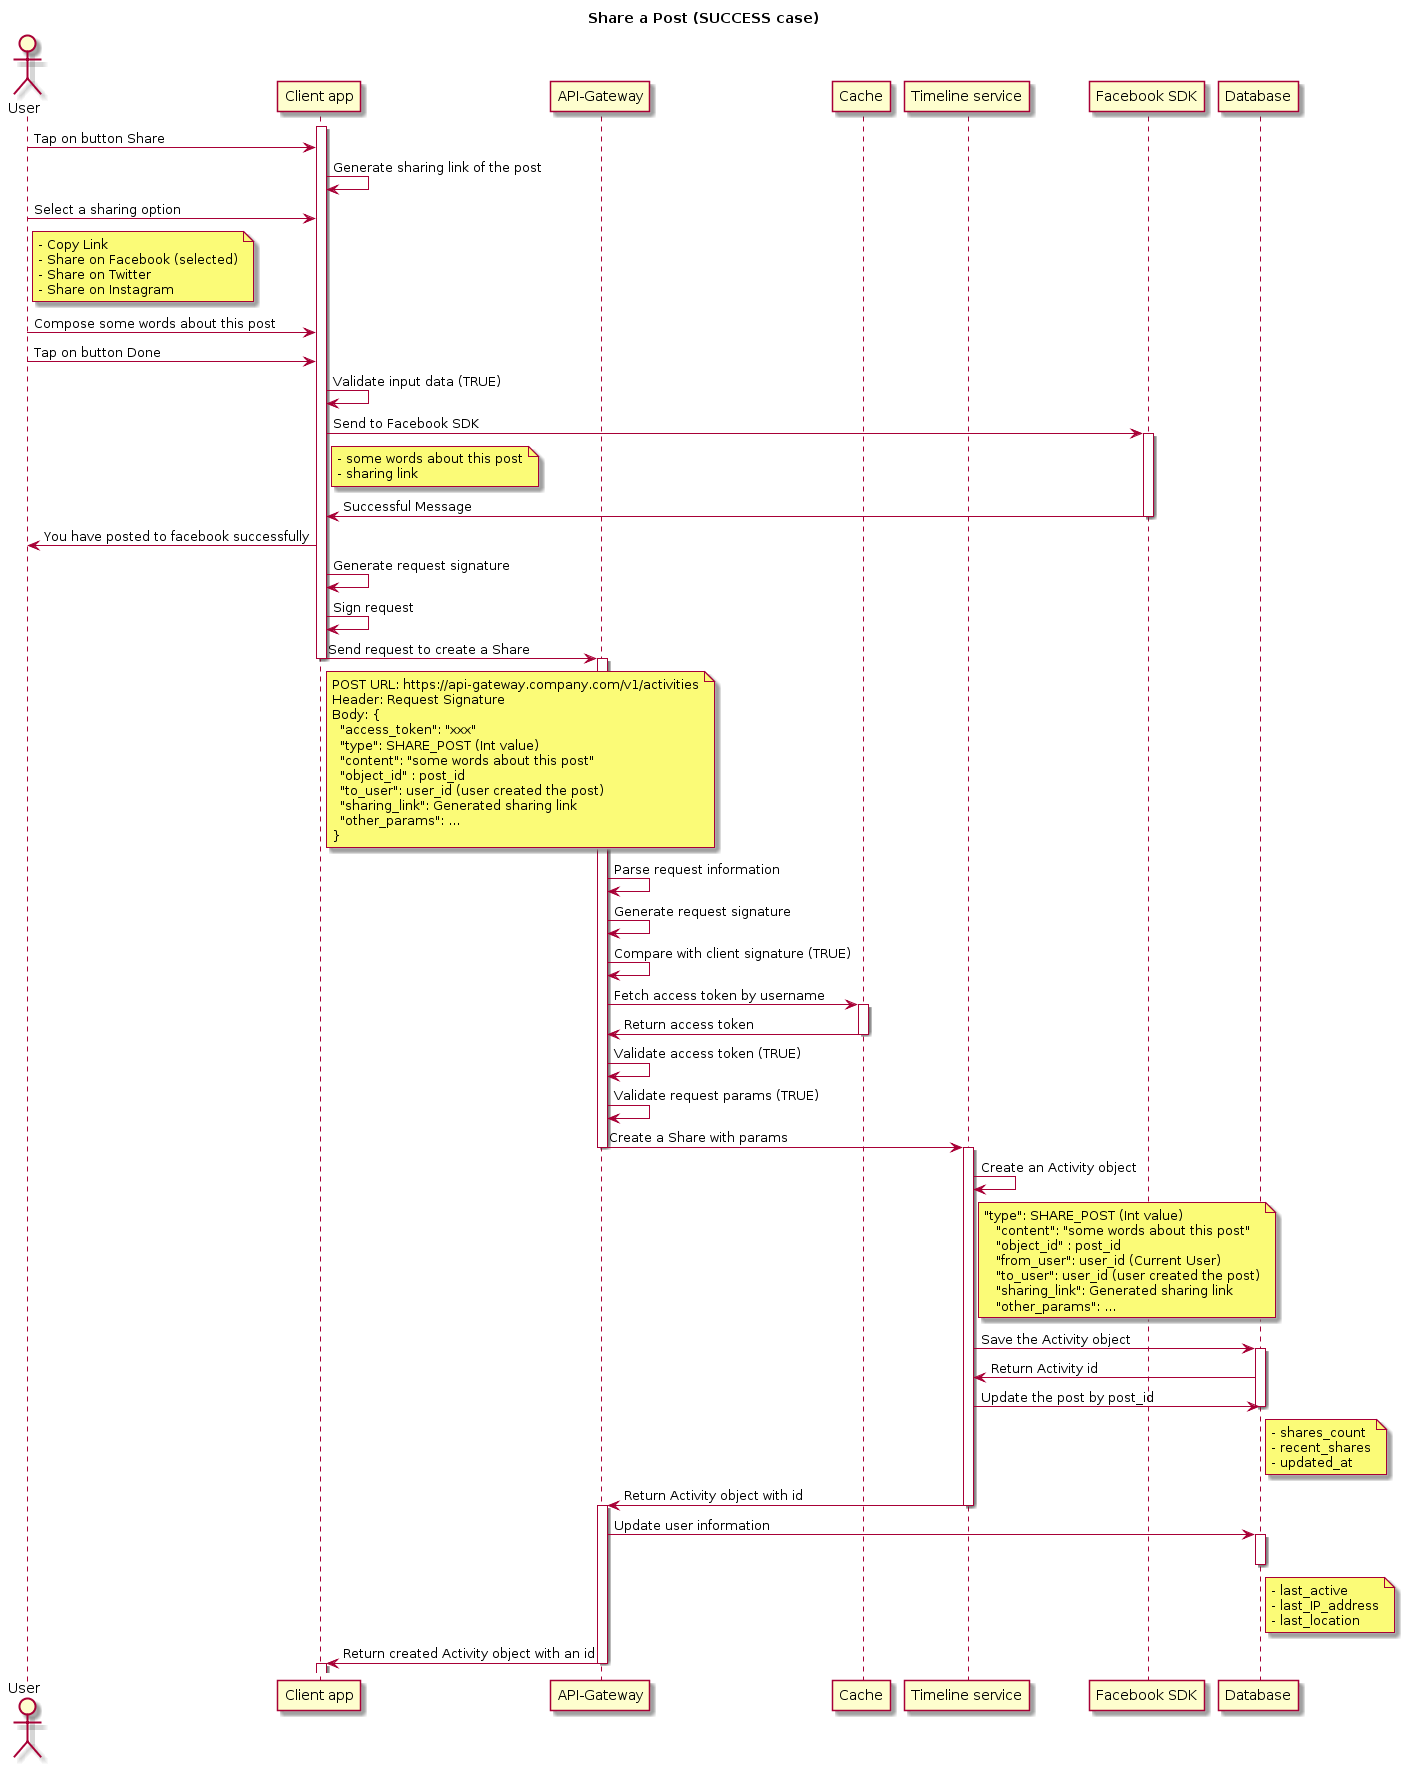

The diagram above was rendered by PlantUML. Its source (embedded in the PNG):
@startuml
title: Share a Post (SUCCESS case)
    actor "User"
    participant "Client app"
    participant "API-Gateway"
    participant "Cache"
    participant "Timeline service"
    participant "Facebook SDK"
    
    activate "Client app"
    "User" -> "Client app": Tap on button Share
    "Client app" -> "Client app": Generate sharing link of the post
    "User" -> "Client app": Select a sharing option
    note right of "User"
      - Copy Link
      - Share on Facebook (selected)
      - Share on Twitter
      - Share on Instagram
    end note
    "User" -> "Client app": Compose some words about this post
    "User" -> "Client app": Tap on button Done
    "Client app" -> "Client app": Validate input data (TRUE)
    "Client app" -> "Facebook SDK": Send to Facebook SDK
    note right of "Client app"
      - some words about this post
      - sharing link
    end note
    activate "Facebook SDK"
    "Facebook SDK" -> "Client app": Successful Message
    deactivate "Facebook SDK"
    "Client app" -> "User": You have posted to facebook successfully
    "Client app" -> "Client app": Generate request signature
    "Client app" -> "Client app": Sign request
    "Client app" -> "API-Gateway": Send request to create a Share
    note right of "Client app"
        POST URL: https://api-gateway.company.com/v1/activities
        Header: Request Signature
        Body: {
          "access_token": "xxx"
          "type": SHARE_POST (Int value)
          "content": "some words about this post"
          "object_id" : post_id 
          "to_user": user_id (user created the post)
          "sharing_link": Generated sharing link
          "other_params": ...
        }
    end note
    deactivate "Client app"
    activate "API-Gateway"
    "API-Gateway" -> "API-Gateway": Parse request information
    "API-Gateway" -> "API-Gateway": Generate request signature
    "API-Gateway" -> "API-Gateway": Compare with client signature (TRUE)
    "API-Gateway" -> "Cache": Fetch access token by username
    activate "Cache"
    "Cache" -> "API-Gateway": Return access token
    deactivate "Cache"
    "API-Gateway" -> "API-Gateway": Validate access token (TRUE)
    "API-Gateway" -> "API-Gateway": Validate request params (TRUE)
    "API-Gateway" -> "Timeline service": Create a Share with params
    deactivate "API-Gateway"
    activate "Timeline service"
    "Timeline service" -> "Timeline service": Create an Activity object
    note right of "Timeline service"
       "type": SHARE_POST (Int value)
          "content": "some words about this post"
          "object_id" : post_id 
          "from_user": user_id (Current User)
          "to_user": user_id (user created the post)
          "sharing_link": Generated sharing link
          "other_params": ...
    end note
    "Timeline service" -> "Database": Save the Activity object
    activate "Database"
    "Database" -> "Timeline service": Return Activity id
    "Timeline service" -> "Database": Update the post by post_id
    note right of "Database"
        - shares_count
        - recent_shares
        - updated_at
    end note
    deactivate "Database"
    "Timeline service" -> "API-Gateway": Return Activity object with id
    deactivate "Timeline service"
    activate "API-Gateway" 
    "API-Gateway" -> "Database": Update user information
    note right of "Database"
      - last_active
      - last_IP_address
      - last_location
    end note
    activate "Database"
    deactivate "Database"
    "API-Gateway" -> "Client app": Return created Activity object with an id
    deactivate "API-Gateway"
    activate "Client app"
    deactivate "Client app"
@enduml